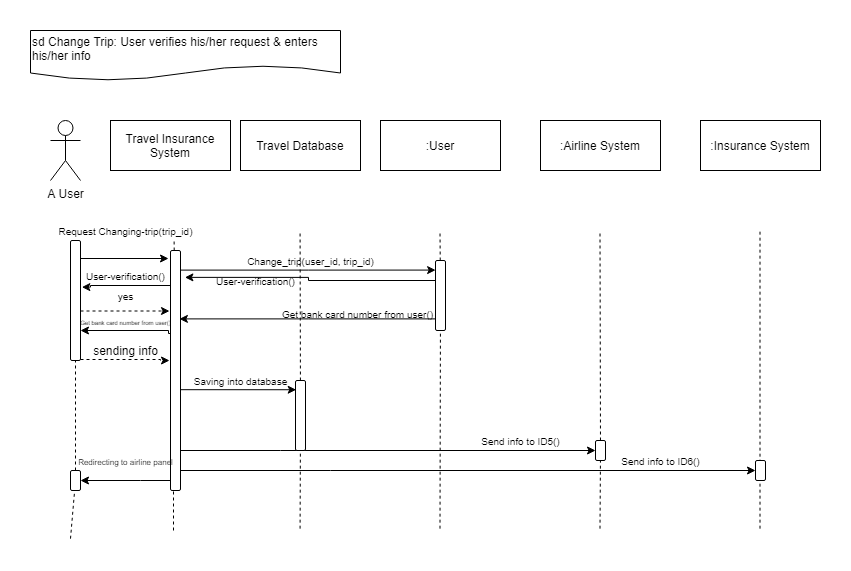

The diagram above was exported from draw.io. Its source (the exported page's mxGraphModel, read from the mxfile embedded in the PNG):
<mxGraphModel dx="1038" dy="531" grid="1" gridSize="10" guides="1" tooltips="1" connect="1" arrows="1" fold="1" page="1" pageScale="1" pageWidth="850" pageHeight="1100" math="0" shadow="0">
  <root>
    <mxCell id="0" />
    <mxCell id="1" parent="0" />
    <mxCell id="KBnVVDGbb_N-hHHOFeTa-1" value="A User" style="shape=umlActor;verticalLabelPosition=bottom;labelBackgroundColor=#ffffff;verticalAlign=top;html=1;outlineConnect=0;" parent="1" vertex="1">
      <mxGeometry x="50" y="100" width="30" height="60" as="geometry" />
    </mxCell>
    <mxCell id="KBnVVDGbb_N-hHHOFeTa-7" value="" style="endArrow=none;dashed=1;html=1;" parent="1" source="KBnVVDGbb_N-hHHOFeTa-17" edge="1">
      <mxGeometry width="50" height="50" relative="1" as="geometry">
        <mxPoint x="70" y="518.17138671875" as="sourcePoint" />
        <mxPoint x="70" y="220" as="targetPoint" />
        <Array as="points" />
      </mxGeometry>
    </mxCell>
    <mxCell id="KBnVVDGbb_N-hHHOFeTa-8" value="" style="endArrow=none;dashed=1;html=1;entryX=0.824;entryY=0.987;entryDx=0;entryDy=0;entryPerimeter=0;" parent="1" source="KBnVVDGbb_N-hHHOFeTa-21" target="KBnVVDGbb_N-hHHOFeTa-25" edge="1">
      <mxGeometry width="50" height="50" relative="1" as="geometry">
        <mxPoint x="179.49999999999997" y="518.17138671875" as="sourcePoint" />
        <mxPoint x="179.49999999999997" y="220" as="targetPoint" />
        <Array as="points" />
      </mxGeometry>
    </mxCell>
    <mxCell id="KBnVVDGbb_N-hHHOFeTa-10" value="sd Change Trip: User verifies his/her request &amp;amp; enters his/her info&amp;nbsp;" style="shape=document;whiteSpace=wrap;html=1;boundedLbl=1;align=left;" parent="1" vertex="1">
      <mxGeometry x="30" y="10" width="310" height="50" as="geometry" />
    </mxCell>
    <mxCell id="KBnVVDGbb_N-hHHOFeTa-11" value=":User" style="rounded=0;whiteSpace=wrap;html=1;" parent="1" vertex="1">
      <mxGeometry x="380" y="100" width="120" height="50" as="geometry" />
    </mxCell>
    <mxCell id="KBnVVDGbb_N-hHHOFeTa-12" value=":Airline System" style="rounded=0;whiteSpace=wrap;html=1;" parent="1" vertex="1">
      <mxGeometry x="540" y="100" width="120" height="50" as="geometry" />
    </mxCell>
    <mxCell id="KBnVVDGbb_N-hHHOFeTa-13" value=":Insurance System" style="rounded=0;whiteSpace=wrap;html=1;" parent="1" vertex="1">
      <mxGeometry x="700" y="100" width="120" height="50" as="geometry" />
    </mxCell>
    <mxCell id="KBnVVDGbb_N-hHHOFeTa-14" value="" style="endArrow=none;dashed=1;html=1;" parent="1" source="_FuSU4Yb4MEvBPnrBbRU-7" edge="1">
      <mxGeometry width="50" height="50" relative="1" as="geometry">
        <mxPoint x="439.5" y="508.17138671875" as="sourcePoint" />
        <mxPoint x="439.5" y="210" as="targetPoint" />
        <Array as="points" />
      </mxGeometry>
    </mxCell>
    <mxCell id="KBnVVDGbb_N-hHHOFeTa-15" value="" style="endArrow=none;dashed=1;html=1;" parent="1" source="_FuSU4Yb4MEvBPnrBbRU-22" edge="1">
      <mxGeometry width="50" height="50" relative="1" as="geometry">
        <mxPoint x="599.5" y="508.17138671875" as="sourcePoint" />
        <mxPoint x="599.5" y="210" as="targetPoint" />
        <Array as="points" />
      </mxGeometry>
    </mxCell>
    <mxCell id="KBnVVDGbb_N-hHHOFeTa-16" value="" style="endArrow=none;dashed=1;html=1;" parent="1" edge="1">
      <mxGeometry width="50" height="50" relative="1" as="geometry">
        <mxPoint x="759.4999999999999" y="508.17138671875" as="sourcePoint" />
        <mxPoint x="759.4999999999999" y="210" as="targetPoint" />
        <Array as="points" />
      </mxGeometry>
    </mxCell>
    <mxCell id="KBnVVDGbb_N-hHHOFeTa-25" value="&lt;font style=&quot;font-size: 10px&quot;&gt;Request Changing-trip(trip_id)&lt;/font&gt;" style="text;html=1;align=center;verticalAlign=middle;resizable=0;points=[];autosize=1;" parent="1" vertex="1">
      <mxGeometry x="50" y="200" width="150" height="20" as="geometry" />
    </mxCell>
    <mxCell id="KBnVVDGbb_N-hHHOFeTa-27" value="Travel Database" style="rounded=0;whiteSpace=wrap;html=1;" parent="1" vertex="1">
      <mxGeometry x="240" y="100" width="120" height="50" as="geometry" />
    </mxCell>
    <mxCell id="4C6k4CgBuftYHRcN3v5Q-6" style="edgeStyle=orthogonalEdgeStyle;rounded=0;orthogonalLoop=1;jettySize=auto;html=1;exitX=0.25;exitY=0;exitDx=0;exitDy=0;" parent="1" source="KBnVVDGbb_N-hHHOFeTa-17" edge="1">
      <mxGeometry relative="1" as="geometry">
        <mxPoint x="168" y="238" as="targetPoint" />
        <Array as="points">
          <mxPoint x="80" y="238" />
        </Array>
      </mxGeometry>
    </mxCell>
    <mxCell id="_FuSU4Yb4MEvBPnrBbRU-17" style="edgeStyle=orthogonalEdgeStyle;rounded=0;orthogonalLoop=1;jettySize=auto;html=1;endArrow=classic;endFill=1;entryX=0.9;entryY=0.027;entryDx=0;entryDy=0;dashed=1;entryPerimeter=0;" parent="1" source="KBnVVDGbb_N-hHHOFeTa-17" target="_FuSU4Yb4MEvBPnrBbRU-28" edge="1">
      <mxGeometry relative="1" as="geometry">
        <mxPoint x="170" y="276" as="targetPoint" />
        <Array as="points">
          <mxPoint x="160" y="290" />
        </Array>
      </mxGeometry>
    </mxCell>
    <mxCell id="_FuSU4Yb4MEvBPnrBbRU-29" style="edgeStyle=orthogonalEdgeStyle;rounded=0;orthogonalLoop=1;jettySize=auto;html=1;endArrow=classic;endFill=1;dashed=1;" parent="1" source="KBnVVDGbb_N-hHHOFeTa-17" edge="1">
      <mxGeometry relative="1" as="geometry">
        <mxPoint x="169" y="340" as="targetPoint" />
        <Array as="points">
          <mxPoint x="160" y="339" />
          <mxPoint x="169" y="340" />
        </Array>
      </mxGeometry>
    </mxCell>
    <mxCell id="KBnVVDGbb_N-hHHOFeTa-17" value="" style="rounded=1;whiteSpace=wrap;html=1;direction=south;" parent="1" vertex="1">
      <mxGeometry x="70" y="220" width="10" height="120" as="geometry" />
    </mxCell>
    <mxCell id="4C6k4CgBuftYHRcN3v5Q-4" value="" style="endArrow=none;dashed=1;html=1;" parent="1" target="KBnVVDGbb_N-hHHOFeTa-17" edge="1" source="odL3t0sePm4l1OLI8Nhb-1">
      <mxGeometry width="50" height="50" relative="1" as="geometry">
        <mxPoint x="70" y="518.17138671875" as="sourcePoint" />
        <mxPoint x="70" y="220" as="targetPoint" />
        <Array as="points" />
      </mxGeometry>
    </mxCell>
    <mxCell id="_FuSU4Yb4MEvBPnrBbRU-15" style="edgeStyle=orthogonalEdgeStyle;rounded=0;orthogonalLoop=1;jettySize=auto;html=1;entryX=0.015;entryY=1.081;entryDx=0;entryDy=0;entryPerimeter=0;endArrow=classic;endFill=1;" parent="1" source="KBnVVDGbb_N-hHHOFeTa-21" target="_FuSU4Yb4MEvBPnrBbRU-16" edge="1">
      <mxGeometry relative="1" as="geometry">
        <Array as="points">
          <mxPoint x="90" y="265" />
          <mxPoint x="90" y="267" />
        </Array>
      </mxGeometry>
    </mxCell>
    <mxCell id="_FuSU4Yb4MEvBPnrBbRU-27" style="edgeStyle=orthogonalEdgeStyle;rounded=0;orthogonalLoop=1;jettySize=auto;html=1;entryX=0.75;entryY=0;entryDx=0;entryDy=0;endArrow=classic;endFill=1;exitX=0.553;exitY=0.911;exitDx=0;exitDy=0;exitPerimeter=0;" parent="1" source="KBnVVDGbb_N-hHHOFeTa-21" target="KBnVVDGbb_N-hHHOFeTa-17" edge="1">
      <mxGeometry relative="1" as="geometry">
        <Array as="points">
          <mxPoint x="168" y="313" />
          <mxPoint x="168" y="310" />
        </Array>
      </mxGeometry>
    </mxCell>
    <mxCell id="_FuSU4Yb4MEvBPnrBbRU-36" style="edgeStyle=orthogonalEdgeStyle;rounded=0;orthogonalLoop=1;jettySize=auto;html=1;entryX=0.137;entryY=0.989;entryDx=0;entryDy=0;entryPerimeter=0;endArrow=classic;endFill=1;" parent="1" source="KBnVVDGbb_N-hHHOFeTa-21" target="_FuSU4Yb4MEvBPnrBbRU-7" edge="1">
      <mxGeometry relative="1" as="geometry">
        <Array as="points">
          <mxPoint x="308" y="250" />
        </Array>
      </mxGeometry>
    </mxCell>
    <mxCell id="_FuSU4Yb4MEvBPnrBbRU-41" style="edgeStyle=orthogonalEdgeStyle;rounded=0;orthogonalLoop=1;jettySize=auto;html=1;entryX=0.132;entryY=0.931;entryDx=0;entryDy=0;entryPerimeter=0;endArrow=classic;endFill=1;exitX=0.913;exitY=0.089;exitDx=0;exitDy=0;exitPerimeter=0;" parent="1" source="KBnVVDGbb_N-hHHOFeTa-21" target="_FuSU4Yb4MEvBPnrBbRU-38" edge="1">
      <mxGeometry relative="1" as="geometry">
        <mxPoint x="190" y="369" as="sourcePoint" />
        <Array as="points">
          <mxPoint x="179" y="369" />
        </Array>
      </mxGeometry>
    </mxCell>
    <mxCell id="_FuSU4Yb4MEvBPnrBbRU-43" style="edgeStyle=orthogonalEdgeStyle;rounded=0;orthogonalLoop=1;jettySize=auto;html=1;entryX=0.5;entryY=1;entryDx=0;entryDy=0;endArrow=classic;endFill=1;" parent="1" source="KBnVVDGbb_N-hHHOFeTa-21" target="_FuSU4Yb4MEvBPnrBbRU-22" edge="1">
      <mxGeometry relative="1" as="geometry">
        <Array as="points">
          <mxPoint x="280" y="430" />
          <mxPoint x="280" y="430" />
        </Array>
      </mxGeometry>
    </mxCell>
    <mxCell id="_FuSU4Yb4MEvBPnrBbRU-45" style="edgeStyle=orthogonalEdgeStyle;rounded=0;orthogonalLoop=1;jettySize=auto;html=1;entryX=0.5;entryY=1;entryDx=0;entryDy=0;endArrow=classic;endFill=1;" parent="1" source="KBnVVDGbb_N-hHHOFeTa-21" target="_FuSU4Yb4MEvBPnrBbRU-44" edge="1">
      <mxGeometry relative="1" as="geometry">
        <Array as="points">
          <mxPoint x="330" y="450" />
          <mxPoint x="330" y="450" />
        </Array>
      </mxGeometry>
    </mxCell>
    <mxCell id="odL3t0sePm4l1OLI8Nhb-5" style="edgeStyle=orthogonalEdgeStyle;rounded=0;orthogonalLoop=1;jettySize=auto;html=1;entryX=0.5;entryY=0;entryDx=0;entryDy=0;" edge="1" parent="1" source="KBnVVDGbb_N-hHHOFeTa-21" target="odL3t0sePm4l1OLI8Nhb-1">
      <mxGeometry relative="1" as="geometry">
        <Array as="points">
          <mxPoint x="140" y="460" />
          <mxPoint x="140" y="460" />
        </Array>
      </mxGeometry>
    </mxCell>
    <mxCell id="KBnVVDGbb_N-hHHOFeTa-21" value="" style="rounded=1;whiteSpace=wrap;html=1;direction=south;" parent="1" vertex="1">
      <mxGeometry x="170" y="230" width="10" height="240" as="geometry" />
    </mxCell>
    <mxCell id="_FuSU4Yb4MEvBPnrBbRU-2" value="" style="endArrow=none;dashed=1;html=1;" parent="1" edge="1">
      <mxGeometry width="50" height="50" relative="1" as="geometry">
        <mxPoint x="173" y="510" as="sourcePoint" />
        <mxPoint x="173" y="470" as="targetPoint" />
        <Array as="points" />
      </mxGeometry>
    </mxCell>
    <mxCell id="_FuSU4Yb4MEvBPnrBbRU-6" value="" style="endArrow=none;dashed=1;html=1;" parent="1" source="_FuSU4Yb4MEvBPnrBbRU-38" edge="1">
      <mxGeometry width="50" height="50" relative="1" as="geometry">
        <mxPoint x="299.58" y="508.17138671875" as="sourcePoint" />
        <mxPoint x="299.58" y="210" as="targetPoint" />
        <Array as="points" />
      </mxGeometry>
    </mxCell>
    <mxCell id="_FuSU4Yb4MEvBPnrBbRU-10" value="&lt;font style=&quot;font-size: 10px&quot;&gt;Change_trip(user_id, trip_id)&lt;/font&gt;" style="text;html=1;align=center;verticalAlign=middle;resizable=0;points=[];autosize=1;" parent="1" vertex="1">
      <mxGeometry x="240" y="230" width="140" height="20" as="geometry" />
    </mxCell>
    <mxCell id="1xSZunJOPwzneb15rqkS-1" style="edgeStyle=orthogonalEdgeStyle;rounded=0;orthogonalLoop=1;jettySize=auto;html=1;entryX=0.112;entryY=-0.441;entryDx=0;entryDy=0;entryPerimeter=0;" parent="1" source="_FuSU4Yb4MEvBPnrBbRU-7" target="KBnVVDGbb_N-hHHOFeTa-21" edge="1">
      <mxGeometry relative="1" as="geometry">
        <Array as="points">
          <mxPoint x="308" y="260" />
          <mxPoint x="308" y="257" />
        </Array>
      </mxGeometry>
    </mxCell>
    <mxCell id="1xSZunJOPwzneb15rqkS-5" style="edgeStyle=orthogonalEdgeStyle;rounded=0;orthogonalLoop=1;jettySize=auto;html=1;entryX=0.285;entryY=0.11;entryDx=0;entryDy=0;entryPerimeter=0;" parent="1" source="_FuSU4Yb4MEvBPnrBbRU-7" target="KBnVVDGbb_N-hHHOFeTa-21" edge="1">
      <mxGeometry relative="1" as="geometry">
        <Array as="points">
          <mxPoint x="308" y="298" />
        </Array>
      </mxGeometry>
    </mxCell>
    <mxCell id="_FuSU4Yb4MEvBPnrBbRU-7" value="" style="rounded=1;whiteSpace=wrap;html=1;direction=south;" parent="1" vertex="1">
      <mxGeometry x="435" y="240" width="10" height="70" as="geometry" />
    </mxCell>
    <mxCell id="_FuSU4Yb4MEvBPnrBbRU-14" value="" style="endArrow=none;dashed=1;html=1;" parent="1" target="_FuSU4Yb4MEvBPnrBbRU-7" edge="1">
      <mxGeometry width="50" height="50" relative="1" as="geometry">
        <mxPoint x="439.5" y="508.17138671875" as="sourcePoint" />
        <mxPoint x="439.5" y="210" as="targetPoint" />
        <Array as="points" />
      </mxGeometry>
    </mxCell>
    <mxCell id="_FuSU4Yb4MEvBPnrBbRU-16" value="&lt;font style=&quot;font-size: 10px&quot;&gt;User-verification()&lt;/font&gt;" style="text;html=1;align=center;verticalAlign=middle;resizable=0;points=[];autosize=1;" parent="1" vertex="1">
      <mxGeometry x="80" y="245" width="90" height="20" as="geometry" />
    </mxCell>
    <mxCell id="_FuSU4Yb4MEvBPnrBbRU-18" value="&lt;font style=&quot;font-size: 10px&quot;&gt;yes&lt;/font&gt;" style="text;html=1;align=center;verticalAlign=middle;resizable=0;points=[];autosize=1;" parent="1" vertex="1">
      <mxGeometry x="110" y="265" width="30" height="20" as="geometry" />
    </mxCell>
    <mxCell id="_FuSU4Yb4MEvBPnrBbRU-22" value="" style="rounded=1;whiteSpace=wrap;html=1;direction=south;" parent="1" vertex="1">
      <mxGeometry x="595" y="420" width="10" height="20" as="geometry" />
    </mxCell>
    <mxCell id="_FuSU4Yb4MEvBPnrBbRU-24" value="" style="endArrow=none;dashed=1;html=1;" parent="1" target="_FuSU4Yb4MEvBPnrBbRU-22" edge="1">
      <mxGeometry width="50" height="50" relative="1" as="geometry">
        <mxPoint x="599.5" y="508.17138671875" as="sourcePoint" />
        <mxPoint x="599.5" y="210" as="targetPoint" />
        <Array as="points" />
      </mxGeometry>
    </mxCell>
    <mxCell id="_FuSU4Yb4MEvBPnrBbRU-28" value="&lt;span style=&quot;text-align: left&quot;&gt;&lt;font style=&quot;font-size: 6px&quot;&gt;Get bank card number from user()&lt;/font&gt;&lt;/span&gt;" style="text;html=1;align=center;verticalAlign=middle;resizable=0;points=[];autosize=1;" parent="1" vertex="1">
      <mxGeometry x="70" y="290" width="110" height="20" as="geometry" />
    </mxCell>
    <mxCell id="_FuSU4Yb4MEvBPnrBbRU-30" value="sending info" style="text;html=1;align=center;verticalAlign=middle;resizable=0;points=[];autosize=1;" parent="1" vertex="1">
      <mxGeometry x="85" y="320" width="80" height="20" as="geometry" />
    </mxCell>
    <mxCell id="_FuSU4Yb4MEvBPnrBbRU-38" value="" style="rounded=1;whiteSpace=wrap;html=1;direction=south;" parent="1" vertex="1">
      <mxGeometry x="295" y="360" width="10" height="70" as="geometry" />
    </mxCell>
    <mxCell id="_FuSU4Yb4MEvBPnrBbRU-40" value="" style="endArrow=none;dashed=1;html=1;" parent="1" target="_FuSU4Yb4MEvBPnrBbRU-38" edge="1">
      <mxGeometry width="50" height="50" relative="1" as="geometry">
        <mxPoint x="299.5799999999999" y="508.17138671875" as="sourcePoint" />
        <mxPoint x="299.5799999999999" y="210" as="targetPoint" />
        <Array as="points" />
      </mxGeometry>
    </mxCell>
    <mxCell id="_FuSU4Yb4MEvBPnrBbRU-42" value="&lt;span style=&quot;font-size: 10px&quot;&gt;Saving into database&lt;/span&gt;" style="text;html=1;align=center;verticalAlign=middle;resizable=0;points=[];autosize=1;" parent="1" vertex="1">
      <mxGeometry x="185" y="350" width="110" height="20" as="geometry" />
    </mxCell>
    <mxCell id="_FuSU4Yb4MEvBPnrBbRU-44" value="" style="rounded=1;whiteSpace=wrap;html=1;direction=south;" parent="1" vertex="1">
      <mxGeometry x="755" y="440" width="10" height="20" as="geometry" />
    </mxCell>
    <mxCell id="_FuSU4Yb4MEvBPnrBbRU-46" value="&lt;font style=&quot;font-size: 10px&quot;&gt;Send info to ID5()&lt;/font&gt;" style="text;html=1;align=center;verticalAlign=middle;resizable=0;points=[];autosize=1;" parent="1" vertex="1">
      <mxGeometry x="475" y="410" width="90" height="20" as="geometry" />
    </mxCell>
    <mxCell id="_FuSU4Yb4MEvBPnrBbRU-47" value="&lt;font style=&quot;font-size: 10px&quot;&gt;Send info to ID6()&lt;/font&gt;" style="text;html=1;align=center;verticalAlign=middle;resizable=0;points=[];autosize=1;" parent="1" vertex="1">
      <mxGeometry x="615" y="430" width="90" height="20" as="geometry" />
    </mxCell>
    <mxCell id="_FuSU4Yb4MEvBPnrBbRU-50" value="Text" style="text;html=1;align=center;verticalAlign=middle;resizable=0;points=[];autosize=1;" parent="1" vertex="1">
      <mxGeometry x="146" y="127" width="40" height="20" as="geometry" />
    </mxCell>
    <mxCell id="_FuSU4Yb4MEvBPnrBbRU-51" value="Travel Insurance System" style="rounded=0;whiteSpace=wrap;html=1;" parent="1" vertex="1">
      <mxGeometry x="110" y="100" width="120" height="50" as="geometry" />
    </mxCell>
    <mxCell id="1xSZunJOPwzneb15rqkS-2" value="&lt;font style=&quot;font-size: 10px&quot;&gt;User-verification()&lt;/font&gt;" style="text;html=1;align=center;verticalAlign=middle;resizable=0;points=[];autosize=1;" parent="1" vertex="1">
      <mxGeometry x="210" y="250" width="90" height="20" as="geometry" />
    </mxCell>
    <mxCell id="1xSZunJOPwzneb15rqkS-6" value="&lt;font style=&quot;font-size: 10px&quot;&gt;Get bank card number from user()&lt;/font&gt;" style="text;html=1;align=center;verticalAlign=middle;resizable=0;points=[];autosize=1;" parent="1" vertex="1">
      <mxGeometry x="272" y="283" width="170" height="20" as="geometry" />
    </mxCell>
    <mxCell id="odL3t0sePm4l1OLI8Nhb-1" value="" style="rounded=1;whiteSpace=wrap;html=1;direction=south;" vertex="1" parent="1">
      <mxGeometry x="70" y="450" width="10" height="20" as="geometry" />
    </mxCell>
    <mxCell id="odL3t0sePm4l1OLI8Nhb-4" value="" style="endArrow=none;dashed=1;html=1;" edge="1" parent="1" target="odL3t0sePm4l1OLI8Nhb-1">
      <mxGeometry width="50" height="50" relative="1" as="geometry">
        <mxPoint x="70" y="518.17138671875" as="sourcePoint" />
        <mxPoint x="73.74040284967464" y="340" as="targetPoint" />
        <Array as="points" />
      </mxGeometry>
    </mxCell>
    <mxCell id="odL3t0sePm4l1OLI8Nhb-6" value="&lt;font style=&quot;font-size: 8px&quot;&gt;Redirecting to airline panel&lt;/font&gt;" style="text;html=1;align=center;verticalAlign=middle;resizable=0;points=[];autosize=1;" vertex="1" parent="1">
      <mxGeometry x="70" y="430" width="110" height="20" as="geometry" />
    </mxCell>
  </root>
</mxGraphModel>